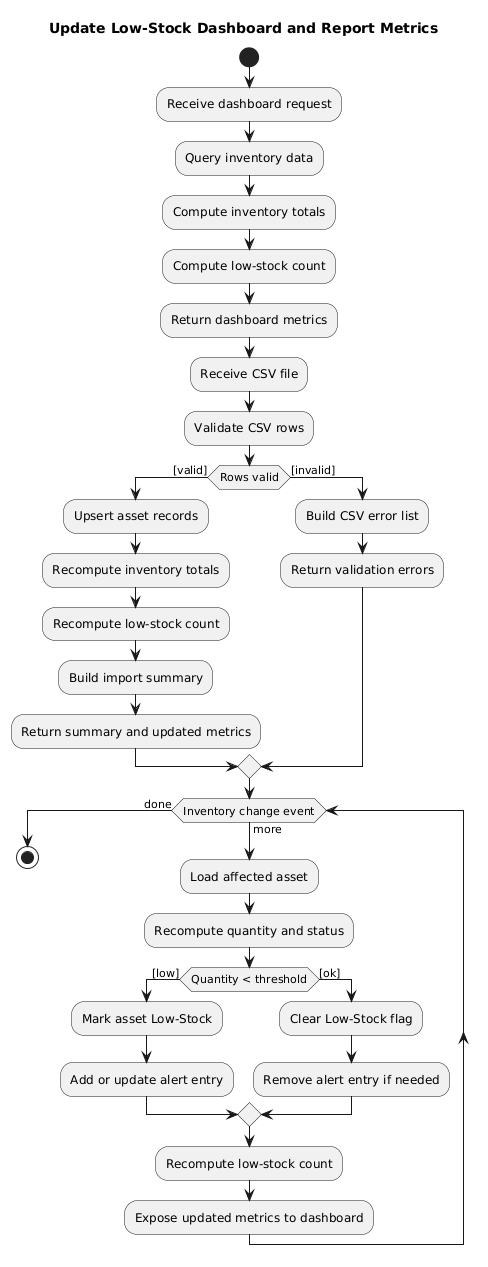

The diagram above was rendered by PlantUML. Its source (embedded in the PNG):
@startuml
title Update Low-Stock Dashboard and Report Metrics

start

:Receive dashboard request;
:Query inventory data;
:Compute inventory totals;
:Compute low-stock count;
:Return dashboard metrics;

:Receive CSV file;
:Validate CSV rows;

if (Rows valid) then ([valid])
  :Upsert asset records;
  :Recompute inventory totals;
  :Recompute low-stock count;
  :Build import summary;
  :Return summary and updated metrics;
else ([invalid])
  :Build CSV error list;
  :Return validation errors;
endif

while (Inventory change event) is (more)
  :Load affected asset;
  :Recompute quantity and status;

  if (Quantity < threshold) then ([low])
    :Mark asset Low-Stock;
    :Add or update alert entry;
  else ([ok])
    :Clear Low-Stock flag;
    :Remove alert entry if needed;
  endif

  :Recompute low-stock count;
  :Expose updated metrics to dashboard;
endwhile (done)

stop
@enduml